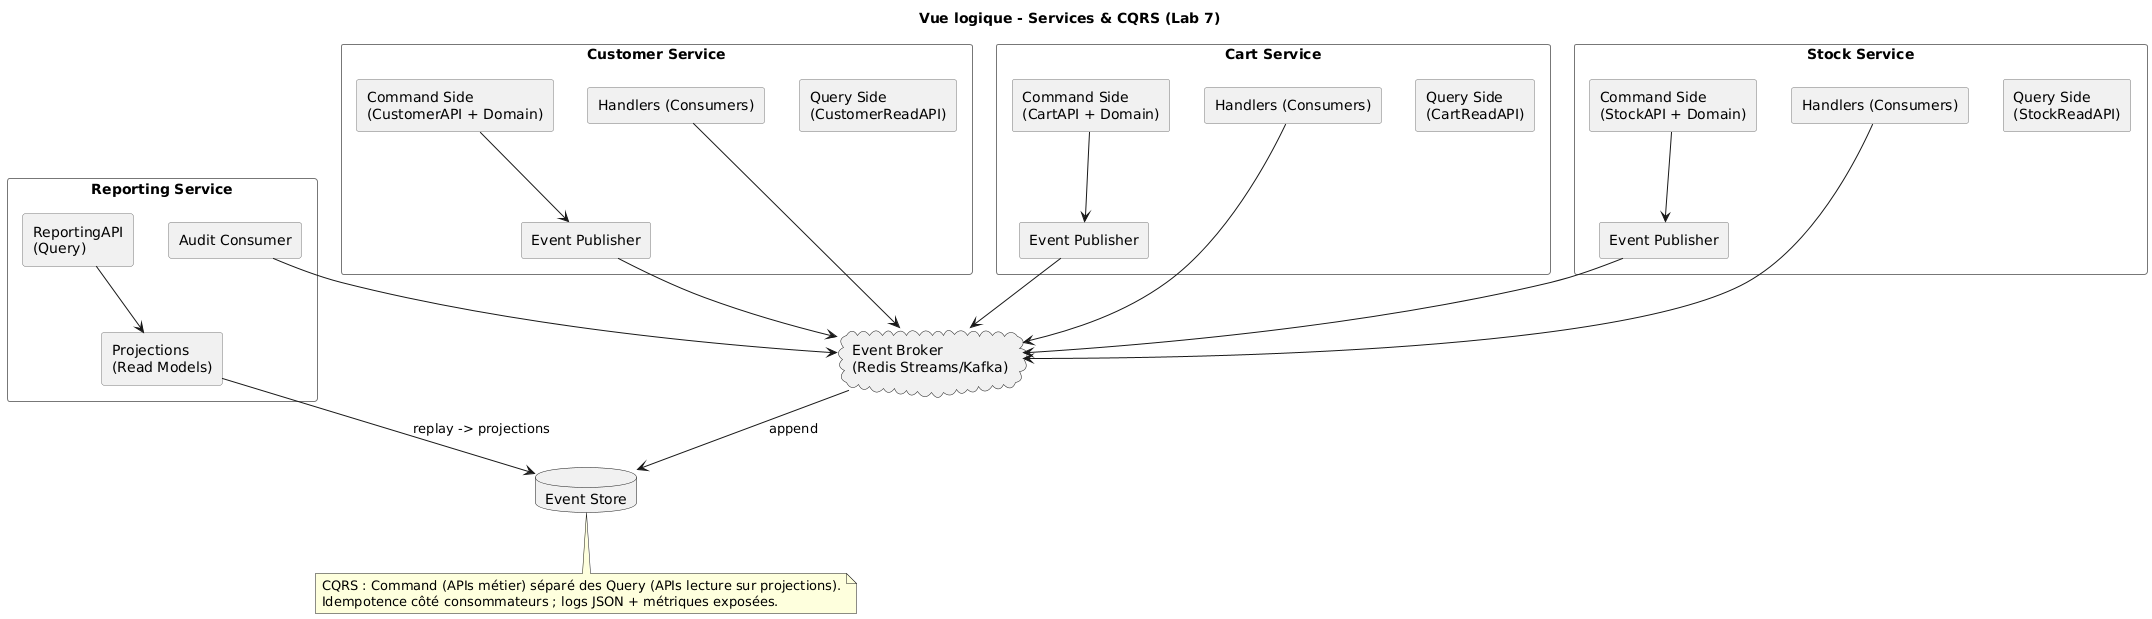

The diagram above was rendered by PlantUML. Its source (embedded in the PNG):
@startuml
title Vue logique - Services & CQRS (Lab 7)

skinparam rectangle {
  BorderColor #777
}

rectangle "Customer Service" {
  rectangle "Command Side\n(CustomerAPI + Domain)" as C_CMD
  rectangle "Event Publisher" as C_PUB
  rectangle "Handlers (Consumers)" as C_CONS
  rectangle "Query Side\n(CustomerReadAPI)" as C_Q
}

rectangle "Cart Service" {
  rectangle "Command Side\n(CartAPI + Domain)" as K_CMD
  rectangle "Event Publisher" as K_PUB
  rectangle "Handlers (Consumers)" as K_CONS
  rectangle "Query Side\n(CartReadAPI)" as K_Q
}

rectangle "Stock Service" {
  rectangle "Command Side\n(StockAPI + Domain)" as S_CMD
  rectangle "Event Publisher" as S_PUB
  rectangle "Handlers (Consumers)" as S_CONS
  rectangle "Query Side\n(StockReadAPI)" as S_Q
}

rectangle "Reporting Service" {
  rectangle "Projections\n(Read Models)" as R_PROJ
  rectangle "ReportingAPI\n(Query)" as R_Q
  rectangle "Audit Consumer" as R_CONS
}

cloud "Event Broker\n(Redis Streams/Kafka)" as BROKER
database "Event Store" as ES

C_CMD --> C_PUB
K_CMD --> K_PUB
S_CMD --> S_PUB

C_PUB --> BROKER
K_PUB --> BROKER
S_PUB --> BROKER

C_CONS --> BROKER
K_CONS --> BROKER
S_CONS --> BROKER
R_CONS --> BROKER

BROKER --> ES : append
R_PROJ --> ES : replay -> projections
R_Q --> R_PROJ

note bottom
  CQRS : Command (APIs métier) séparé des Query (APIs lecture sur projections).
  Idempotence côté consommateurs ; logs JSON + métriques exposées.
end note
@enduml